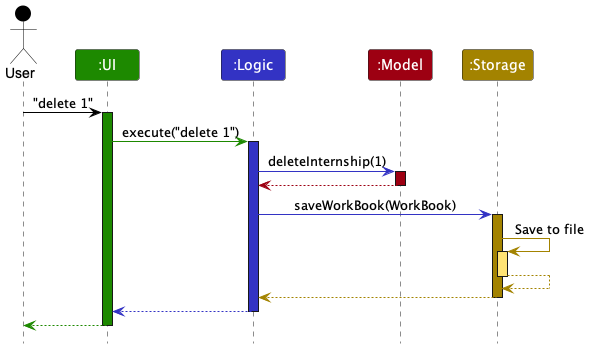

The diagram above was rendered by PlantUML. Its source (embedded in the PNG):
@startuml
!include style.puml

Actor User as user USER_COLOR
Participant ":UI" as ui UI_COLOR
Participant ":Logic" as logic LOGIC_COLOR
Participant ":Model" as model MODEL_COLOR
Participant ":Storage" as storage STORAGE_COLOR

user -[USER_COLOR]> ui : "delete 1"
activate ui UI_COLOR

ui -[UI_COLOR]> logic : execute("delete 1")
activate logic LOGIC_COLOR

logic -[LOGIC_COLOR]> model : deleteInternship(1)
activate model MODEL_COLOR

model -[MODEL_COLOR]-> logic
deactivate model

logic -[LOGIC_COLOR]> storage : saveWorkBook(WorkBook)
activate storage STORAGE_COLOR

storage -[STORAGE_COLOR]> storage : Save to file
activate storage STORAGE_COLOR_T1
storage --[STORAGE_COLOR]> storage
deactivate storage

storage --[STORAGE_COLOR]> logic
deactivate storage

logic --[LOGIC_COLOR]> ui
deactivate logic

ui--[UI_COLOR]> user
deactivate ui
@enduml